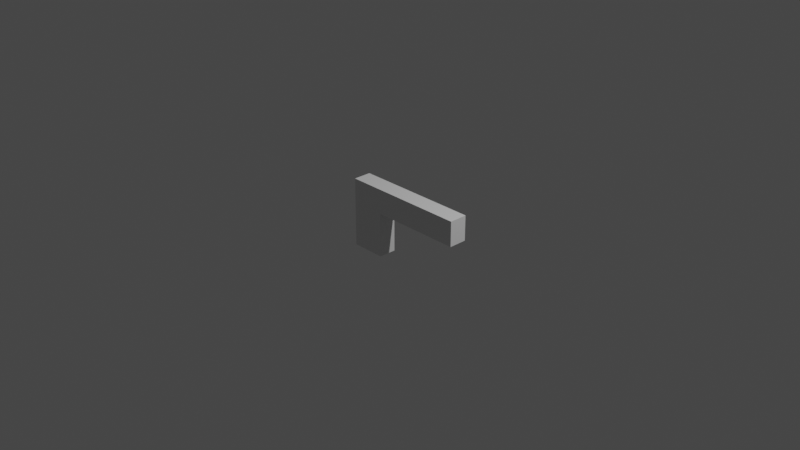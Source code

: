 # Source: gun.blend  (saved by Blender 2.92.15; exported with 4.5.12 LTS)
import bpy
from mathutils import Matrix  # noqa: F401  (used for matrix-valued properties, if any)

bpy.ops.wm.read_factory_settings(use_empty=True)
scene = bpy.context.scene
scene.name = 'Scene'

# ---- collections
col_collection = bpy.data.collections.new('Collection'); scene.collection.children.link(col_collection)

# ---- materials (node trees are filled in below, after node groups)
mat_material = bpy.data.materials.new('Material')
mat_material.alpha_threshold = 0.0
mat_material.use_transparent_shadow = False
mat_material.line_color = (0.0, 0.0, 0.0, 1.0)

# ---- material node trees
mat_material.use_nodes = True; mat_material.node_tree.nodes.clear()
_N = mat_material.node_tree.nodes; _L = mat_material.node_tree.links
n0 = _N.new('ShaderNodeOutputMaterial'); n0.name = 'Material Output'; n0.location = (300, 300)
n1 = _N.new('ShaderNodeBsdfPrincipled'); n1.name = 'Principled BSDF'; n1.location = (10, 300)
n1.distribution = 'GGX'
n1.subsurface_method = 'BURLEY'
n1.inputs[2].default_value = 0.4
n1.inputs[3].default_value = 1.45
n1.inputs[27].default_value = (0.0, 0.0, 0.0, 1.0)
n1.inputs[28].default_value = 1.0
_L.new(n1.outputs[0], n0.inputs[0])
n0.is_active_output = True

# ---- world
world_world = bpy.data.worlds.new('World'); scene.world = world_world
world_world.use_nodes = True; world_world.node_tree.nodes.clear()
_N = world_world.node_tree.nodes; _L = world_world.node_tree.links
n0 = _N.new('ShaderNodeOutputWorld'); n0.name = 'World Output'; n0.location = (300, 300)
n1 = _N.new('ShaderNodeBackground'); n1.name = 'Background'; n1.location = (10, 300)
n1.inputs[0].default_value = (0.05088, 0.05088, 0.05088, 1.0)
_L.new(n1.outputs[0], n0.inputs[0])
n0.is_active_output = True
world_world.color = (0.05088, 0.05088, 0.05088)
world_world.use_sun_shadow = False
world_world.sun_shadow_jitter_overblur = 0.0

# ---- cameras
cam_camera = bpy.data.cameras.new('Camera')
cam_camera.clip_end = 100.0
cam_camera.ortho_scale = 7.314

# ---- lights
light_light = bpy.data.lights.new('Light', 'POINT')
light_light.transmission_factor = 0.0
light_light.energy = 1000.0
light_light.shadow_soft_size = 0.1
light_light.shadow_maximum_resolution = 0.006
light_light.use_absolute_resolution = True

# ---- meshes
me_cube = bpy.data.meshes.new('Cube')
me_cube.from_pydata([(-0.1773, -0.09821, 0.2952), (-0.1773, 0.09821, 0.2952), (0.8227, 0.09821, 0.2952), (-0.5567, -0.09821, -0.4667), (-0.5567, -0.09821, 0.2952), (0.8227, -0.09821, 0.2952), (-0.5567, 0.09821, -0.4667), (0.8227, -0.09821, 0.02395), (-0.1773, -0.09821, 0.02395), (-0.5567, 0.09821, 0.2952), (-0.1773, -0.09821, -0.4667), (0.8227, 0.09821, 0.02395), (-0.1773, 0.09821, 0.02395), (-0.1773, 0.09821, -0.4667)], [], [(13, 10, 3, 6), (12, 8, 10, 13), (5, 2, 1, 0), (0, 1, 9, 4), (0, 8, 7, 5), (3, 10, 8, 0, 4), (2, 5, 7, 11), (2, 11, 12, 1), (11, 7, 8, 12), (6, 3, 4, 9), (1, 12, 13, 6, 9)])
_uv = me_cube.uv_layers.new(name='UVMap')
_uv.uv.foreach_set('vector', [0.75, 0.75, 0.75, 0.5, 0.875, 0.5, 0.875, 0.75, 0.5, 0.125, 0.5, 0.375, 0.625, 0.375, 0.5, 0.125, 0.375, 0.5, 0.375, 0.75, 0.25, 0.75, 0.25, 0.5, 0.25, 0.5, 0.25, 0.75, 0.125, 0.75, 0.125, 0.5, 0.375, 0.375, 0.5, 0.375, 0.5, 0.5, 0.375, 0.5, 0.5, 0.25, 0.5, 0.375, 0.4089, 0.375, 0.375, 0.375, 0.375, 0.25, 0.375, 1.0, 0.375, 0.75, 0.5, 0.75, 0.5, 1.0, 0.375, 0.0, 0.5, 0.0, 0.4089, 0.125, 0.375, 0.125, 0.5, 0.0, 0.5, 0.75, 0.5, 0.375, 0.5, 0.125, 0.5, 0.5, 0.5, 0.75, 0.375, 0.75, 0.375, 0.5, 0.375, 0.125, 0.4089, 0.125, 0.5, 0.125, 0.5, 0.25, 0.375, 0.25])
me_cube.materials.append(mat_material)
me_cube.use_remesh_preserve_volume = False
me_cube.use_remesh_preserve_attributes = False
me_cube.use_mirror_vertex_groups = False
me_cube.update()

# ---- objects
ob_cube = bpy.data.objects.new('Cube', me_cube)
ob_light = bpy.data.objects.new('Light', light_light)
ob_camera = bpy.data.objects.new('Camera', cam_camera)

# ---- transforms, parenting, visibility, modifiers, constraints
ob_cube.location = (0.0, 0.0, 0.0)
ob_cube.lock_rotations_4d = False
ob_cube.empty_display_type = 'ARROWS'
ob_cube.lineart.crease_threshold = 0.0
ob_light.location = (4.076, 1.005, 5.904)
ob_light.rotation_euler = (0.6503, 0.05522, 1.866)
ob_light.lock_rotations_4d = False
ob_light.empty_display_type = 'ARROWS'
ob_light.color = (0.0, 0.0, 0.0, 0.0)
ob_light.lineart.crease_threshold = 0.0
ob_camera.location = (7.359, -6.926, 4.958)
ob_camera.rotation_euler = (1.109, 0.0, 0.8149)
ob_camera.lock_rotations_4d = False
ob_camera.empty_display_type = 'ARROWS'
ob_camera.color = (0.0, 0.0, 0.0, 0.0)
ob_camera.display_type = 'WIRE'
ob_camera.lineart.crease_threshold = 0.0

# ---- collection membership
col_collection.objects.link(ob_cube)
col_collection.objects.link(ob_light)
col_collection.objects.link(ob_camera)

# ---- scene / render settings (as saved in the file)
scene.camera = ob_camera
scene.frame_start = 1; scene.frame_end = 250; scene.frame_set(1)
scene.render.engine = 'BLENDER_EEVEE_NEXT'
scene.cycles.use_denoising = False
scene.cycles.samples = 128
scene.cycles.sampling_pattern = 'TABULATED_SOBOL'
scene.cycles.use_adaptive_sampling = False
scene.cycles.use_light_tree = False
scene.view_settings.view_transform = 'Filmic'
bpy.context.view_layer.update()
